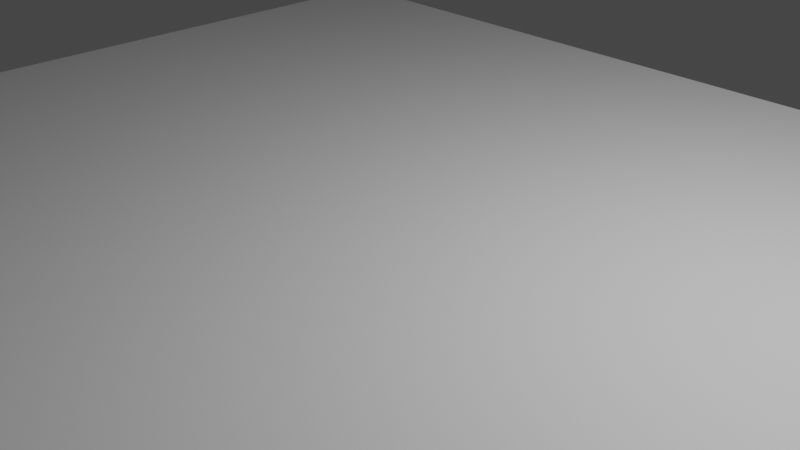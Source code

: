 # Source: nub.blend  (saved by Blender 2.90.8; exported with 4.5.12 LTS)
import bpy
from mathutils import Matrix  # noqa: F401  (used for matrix-valued properties, if any)

bpy.ops.wm.read_factory_settings(use_empty=True)
scene = bpy.context.scene
scene.name = 'Scene'

# ---- collections
col_collection = bpy.data.collections.new('Collection'); scene.collection.children.link(col_collection)

# ---- materials (node trees are filled in below, after node groups)
mat_material = bpy.data.materials.new('Material')
mat_material.alpha_threshold = 0.0
mat_material.use_transparent_shadow = False
mat_material.line_color = (0.0, 0.0, 0.0, 1.0)
mat_material_001 = bpy.data.materials.new('Material.001')
mat_material_001.alpha_threshold = 0.0
mat_material_001.use_transparent_shadow = False
mat_material_001.line_color = (0.0, 0.0, 0.0, 1.0)

# ---- material node trees
mat_material.use_nodes = True; mat_material.node_tree.nodes.clear()
_N = mat_material.node_tree.nodes; _L = mat_material.node_tree.links
n0 = _N.new('ShaderNodeOutputMaterial'); n0.name = 'Material Output'; n0.location = (300, 300)
n1 = _N.new('ShaderNodeBsdfPrincipled'); n1.name = 'Principled BSDF'; n1.location = (10, 300)
n1.distribution = 'GGX'
n1.subsurface_method = 'BURLEY'
n1.inputs[2].default_value = 0.4
n1.inputs[3].default_value = 1.45
n1.inputs[27].default_value = (0.0, 0.0, 0.0, 1.0)
n1.inputs[28].default_value = 1.0
_L.new(n1.outputs[0], n0.inputs[0])
n0.is_active_output = True
mat_material_001.use_nodes = True; mat_material_001.node_tree.nodes.clear()
_N = mat_material_001.node_tree.nodes; _L = mat_material_001.node_tree.links
n0 = _N.new('ShaderNodeOutputMaterial'); n0.name = 'Material Output'; n0.location = (300, 300)
n1 = _N.new('ShaderNodeBsdfPrincipled'); n1.name = 'Principled BSDF'; n1.location = (10, 300)
n1.distribution = 'GGX'
n1.subsurface_method = 'BURLEY'
n1.inputs[2].default_value = 0.4
n1.inputs[3].default_value = 1.45
n1.inputs[27].default_value = (0.0, 0.0, 0.0, 1.0)
n1.inputs[28].default_value = 1.0
_L.new(n1.outputs[0], n0.inputs[0])
n0.is_active_output = True

# ---- world
world_world = bpy.data.worlds.new('World'); scene.world = world_world
world_world.use_nodes = True; world_world.node_tree.nodes.clear()
_N = world_world.node_tree.nodes; _L = world_world.node_tree.links
n0 = _N.new('ShaderNodeOutputWorld'); n0.name = 'World Output'; n0.location = (300, 300)
n1 = _N.new('ShaderNodeBackground'); n1.name = 'Background'; n1.location = (10, 300)
n1.inputs[0].default_value = (0.05088, 0.05088, 0.05088, 1.0)
_L.new(n1.outputs[0], n0.inputs[0])
n0.is_active_output = True
world_world.color = (0.05088, 0.05088, 0.05088)
world_world.use_sun_shadow = False
world_world.sun_shadow_jitter_overblur = 0.0

# ---- cameras
cam_camera = bpy.data.cameras.new('Camera')
cam_camera.clip_end = 100.0
cam_camera.ortho_scale = 7.314

# ---- lights
light_light = bpy.data.lights.new('Light', 'POINT')
light_light.transmission_factor = 0.0
light_light.energy = 1000.0
light_light.shadow_soft_size = 0.1
light_light.shadow_maximum_resolution = 0.006
light_light.use_absolute_resolution = True

# ---- meshes
me_cube = bpy.data.meshes.new('Cube')
me_cube.from_pydata([(1.0, 1.0, 1.0), (1.0, 1.0, -1.0), (1.0, -1.0, 1.0), (1.0, -1.0, -1.0), (-1.0, 1.0, 1.0), (-1.0, 1.0, -1.0), (-1.0, -1.0, 1.0), (-1.0, -1.0, -1.0)], [], [(0, 4, 6, 2), (3, 2, 6, 7), (7, 6, 4, 5), (5, 1, 3, 7), (1, 0, 2, 3), (5, 4, 0, 1)])
_uv = me_cube.uv_layers.new(name='UVMap')
_uv.uv.foreach_set('vector', [0.625, 0.5, 0.875, 0.5, 0.875, 0.75, 0.625, 0.75, 0.375, 0.75, 0.625, 0.75, 0.625, 1.0, 0.375, 1.0, 0.375, 0.0, 0.625, 0.0, 0.625, 0.25, 0.375, 0.25, 0.125, 0.5, 0.375, 0.5, 0.375, 0.75, 0.125, 0.75, 0.375, 0.5, 0.625, 0.5, 0.625, 0.75, 0.375, 0.75, 0.375, 0.25, 0.625, 0.25, 0.625, 0.5, 0.375, 0.5])
me_cube.materials.append(mat_material)
me_cube.use_remesh_preserve_volume = False
me_cube.use_remesh_preserve_attributes = False
me_cube.use_mirror_vertex_groups = False
me_cube.update()
me_cube_001 = bpy.data.meshes.new('Cube.001')
me_cube_001.from_pydata([(-1.0, -1.0, -1.0), (-1.0, -1.0, 1.0), (-1.0, 1.0, -1.0), (-1.0, 1.0, 1.0), (1.0, -1.0, -1.0), (1.0, -1.0, 1.0), (1.0, 1.0, -1.0), (1.0, 1.0, 1.0)], [], [(0, 1, 3, 2), (2, 3, 7, 6), (6, 7, 5, 4), (4, 5, 1, 0), (2, 6, 4, 0), (7, 3, 1, 5)])
_uv = me_cube_001.uv_layers.new(name='UVMap')
_uv.uv.foreach_set('vector', [0.375, 0.0, 0.625, 0.0, 0.625, 0.25, 0.375, 0.25, 0.375, 0.25, 0.625, 0.25, 0.625, 0.5, 0.375, 0.5, 0.375, 0.5, 0.625, 0.5, 0.625, 0.75, 0.375, 0.75, 0.375, 0.75, 0.625, 0.75, 0.625, 1.0, 0.375, 1.0, 0.125, 0.5, 0.375, 0.5, 0.375, 0.75, 0.125, 0.75, 0.625, 0.5, 0.875, 0.5, 0.875, 0.75, 0.625, 0.75])
me_cube_001.use_remesh_fix_poles = True
me_cube_001.use_remesh_preserve_attributes = False
me_cube_001.use_mirror_vertex_groups = False
me_cube_001.update()
me_cube_002 = bpy.data.meshes.new('Cube.002')
me_cube_002.from_pydata([(-1.0, -1.0, -1.0), (-1.0, -1.0, 1.0), (-1.0, 1.0, -1.0), (-1.0, 1.0, 1.0), (1.0, -1.0, -1.0), (1.0, -1.0, 1.0), (1.0, 1.0, -1.0), (1.0, 1.0, 1.0)], [], [(0, 1, 3, 2), (2, 3, 7, 6), (6, 7, 5, 4), (4, 5, 1, 0), (2, 6, 4, 0), (7, 3, 1, 5)])
_uv = me_cube_002.uv_layers.new(name='UVMap')
_uv.uv.foreach_set('vector', [0.375, 0.0, 0.625, 0.0, 0.625, 0.25, 0.375, 0.25, 0.375, 0.25, 0.625, 0.25, 0.625, 0.5, 0.375, 0.5, 0.375, 0.5, 0.625, 0.5, 0.625, 0.75, 0.375, 0.75, 0.375, 0.75, 0.625, 0.75, 0.625, 1.0, 0.375, 1.0, 0.125, 0.5, 0.375, 0.5, 0.375, 0.75, 0.125, 0.75, 0.625, 0.5, 0.875, 0.5, 0.875, 0.75, 0.625, 0.75])
me_cube_002.use_remesh_fix_poles = True
me_cube_002.use_remesh_preserve_attributes = False
me_cube_002.use_mirror_vertex_groups = False
me_cube_002.update()
me_cube_003 = bpy.data.meshes.new('Cube.003')
me_cube_003.from_pydata([(-1.0, -1.0, -1.0), (-1.0, -1.0, 1.0), (-1.0, 1.0, -1.0), (-1.0, 1.0, 1.0), (1.0, -1.0, -1.0), (1.0, -1.0, 1.0), (1.0, 1.0, -1.0), (1.0, 1.0, 1.0)], [], [(0, 1, 3, 2), (2, 3, 7, 6), (6, 7, 5, 4), (4, 5, 1, 0), (2, 6, 4, 0), (7, 3, 1, 5)])
_uv = me_cube_003.uv_layers.new(name='UVMap')
_uv.uv.foreach_set('vector', [0.375, 0.0, 0.625, 0.0, 0.625, 0.25, 0.375, 0.25, 0.375, 0.25, 0.625, 0.25, 0.625, 0.5, 0.375, 0.5, 0.375, 0.5, 0.625, 0.5, 0.625, 0.75, 0.375, 0.75, 0.375, 0.75, 0.625, 0.75, 0.625, 1.0, 0.375, 1.0, 0.125, 0.5, 0.375, 0.5, 0.375, 0.75, 0.125, 0.75, 0.625, 0.5, 0.875, 0.5, 0.875, 0.75, 0.625, 0.75])
me_cube_003.use_remesh_fix_poles = True
me_cube_003.use_remesh_preserve_attributes = False
me_cube_003.use_mirror_vertex_groups = False
me_cube_003.update()
me_cube_004 = bpy.data.meshes.new('Cube.004')
me_cube_004.from_pydata([(-1.0, -1.0, -1.0), (-1.0, -1.0, 1.0), (-1.0, 1.0, -1.0), (-1.0, 1.0, 1.0), (1.0, -1.0, -1.0), (1.0, -1.0, 1.0), (1.0, 1.0, -1.0), (1.0, 1.0, 1.0)], [], [(0, 1, 3, 2), (2, 3, 7, 6), (6, 7, 5, 4), (4, 5, 1, 0), (2, 6, 4, 0), (7, 3, 1, 5)])
_uv = me_cube_004.uv_layers.new(name='UVMap')
_uv.uv.foreach_set('vector', [0.375, 0.0, 0.625, 0.0, 0.625, 0.25, 0.375, 0.25, 0.375, 0.25, 0.625, 0.25, 0.625, 0.5, 0.375, 0.5, 0.375, 0.5, 0.625, 0.5, 0.625, 0.75, 0.375, 0.75, 0.375, 0.75, 0.625, 0.75, 0.625, 1.0, 0.375, 1.0, 0.125, 0.5, 0.375, 0.5, 0.375, 0.75, 0.125, 0.75, 0.625, 0.5, 0.875, 0.5, 0.875, 0.75, 0.625, 0.75])
me_cube_004.use_remesh_fix_poles = True
me_cube_004.use_remesh_preserve_attributes = False
me_cube_004.use_mirror_vertex_groups = False
me_cube_004.update()
me_cube_005 = bpy.data.meshes.new('Cube.005')
me_cube_005.from_pydata([(-1.0, -1.0, -1.0), (-1.0, -1.0, 1.0), (-1.0, 1.0, -1.0), (-1.0, 1.0, 1.0), (1.0, -1.0, -1.0), (1.0, -1.0, 1.0), (1.0, 1.0, -1.0), (1.0, 1.0, 1.0)], [], [(0, 1, 3, 2), (2, 3, 7, 6), (6, 7, 5, 4), (4, 5, 1, 0), (2, 6, 4, 0), (7, 3, 1, 5)])
_uv = me_cube_005.uv_layers.new(name='UVMap')
_uv.uv.foreach_set('vector', [0.375, 0.0, 0.625, 0.0, 0.625, 0.25, 0.375, 0.25, 0.375, 0.25, 0.625, 0.25, 0.625, 0.5, 0.375, 0.5, 0.375, 0.5, 0.625, 0.5, 0.625, 0.75, 0.375, 0.75, 0.375, 0.75, 0.625, 0.75, 0.625, 1.0, 0.375, 1.0, 0.125, 0.5, 0.375, 0.5, 0.375, 0.75, 0.125, 0.75, 0.625, 0.5, 0.875, 0.5, 0.875, 0.75, 0.625, 0.75])
me_cube_005.use_remesh_fix_poles = True
me_cube_005.use_remesh_preserve_attributes = False
me_cube_005.use_mirror_vertex_groups = False
me_cube_005.update()
me_cube_006 = bpy.data.meshes.new('Cube.006')
me_cube_006.from_pydata([(-1.0, -1.0, -1.0), (-1.0, -1.0, 1.0), (-1.0, 1.0, -1.0), (-1.0, 1.0, 1.0), (1.0, -1.0, -1.0), (1.0, -1.0, 1.0), (1.0, 1.0, -1.0), (1.0, 1.0, 1.0)], [], [(0, 1, 3, 2), (2, 3, 7, 6), (6, 7, 5, 4), (4, 5, 1, 0), (2, 6, 4, 0), (7, 3, 1, 5)])
_uv = me_cube_006.uv_layers.new(name='UVMap')
_uv.uv.foreach_set('vector', [0.375, 0.0, 0.625, 0.0, 0.625, 0.25, 0.375, 0.25, 0.375, 0.25, 0.625, 0.25, 0.625, 0.5, 0.375, 0.5, 0.375, 0.5, 0.625, 0.5, 0.625, 0.75, 0.375, 0.75, 0.375, 0.75, 0.625, 0.75, 0.625, 1.0, 0.375, 1.0, 0.125, 0.5, 0.375, 0.5, 0.375, 0.75, 0.125, 0.75, 0.625, 0.5, 0.875, 0.5, 0.875, 0.75, 0.625, 0.75])
me_cube_006.use_remesh_fix_poles = True
me_cube_006.use_remesh_preserve_attributes = False
me_cube_006.use_mirror_vertex_groups = False
me_cube_006.update()
me_cube_007 = bpy.data.meshes.new('Cube.007')
me_cube_007.from_pydata([(-1.0, -1.0, -1.0), (-1.0, -1.0, 1.0), (-1.0, 1.0, -1.0), (-1.0, 1.0, 1.0), (1.0, -1.0, -1.0), (1.0, -1.0, 1.0), (1.0, 1.0, -1.0), (1.0, 1.0, 1.0)], [], [(0, 1, 3, 2), (2, 3, 7, 6), (6, 7, 5, 4), (4, 5, 1, 0), (2, 6, 4, 0), (7, 3, 1, 5)])
_uv = me_cube_007.uv_layers.new(name='UVMap')
_uv.uv.foreach_set('vector', [0.375, 0.0, 0.625, 0.0, 0.625, 0.25, 0.375, 0.25, 0.375, 0.25, 0.625, 0.25, 0.625, 0.5, 0.375, 0.5, 0.375, 0.5, 0.625, 0.5, 0.625, 0.75, 0.375, 0.75, 0.375, 0.75, 0.625, 0.75, 0.625, 1.0, 0.375, 1.0, 0.125, 0.5, 0.375, 0.5, 0.375, 0.75, 0.125, 0.75, 0.625, 0.5, 0.875, 0.5, 0.875, 0.75, 0.625, 0.75])
me_cube_007.use_remesh_fix_poles = True
me_cube_007.use_remesh_preserve_attributes = False
me_cube_007.use_mirror_vertex_groups = False
me_cube_007.update()
me_cube_008 = bpy.data.meshes.new('Cube.008')
me_cube_008.from_pydata([(-1.0, -1.0, -1.0), (-1.0, -1.0, 1.0), (-1.0, 1.0, -1.0), (-1.0, 1.0, 1.0), (1.0, -1.0, -1.0), (1.0, -1.0, 1.0), (1.0, 1.0, -1.0), (1.0, 1.0, 1.0)], [], [(0, 1, 3, 2), (2, 3, 7, 6), (6, 7, 5, 4), (4, 5, 1, 0), (2, 6, 4, 0), (7, 3, 1, 5)])
_uv = me_cube_008.uv_layers.new(name='UVMap')
_uv.uv.foreach_set('vector', [0.375, 0.0, 0.625, 0.0, 0.625, 0.25, 0.375, 0.25, 0.375, 0.25, 0.625, 0.25, 0.625, 0.5, 0.375, 0.5, 0.375, 0.5, 0.625, 0.5, 0.625, 0.75, 0.375, 0.75, 0.375, 0.75, 0.625, 0.75, 0.625, 1.0, 0.375, 1.0, 0.125, 0.5, 0.375, 0.5, 0.375, 0.75, 0.125, 0.75, 0.625, 0.5, 0.875, 0.5, 0.875, 0.75, 0.625, 0.75])
me_cube_008.use_remesh_fix_poles = True
me_cube_008.use_remesh_preserve_attributes = False
me_cube_008.use_mirror_vertex_groups = False
me_cube_008.update()
me_cube_009 = bpy.data.meshes.new('Cube.009')
me_cube_009.from_pydata([(-1.0, -1.0, -1.0), (-1.0, -1.0, 1.0), (-1.0, 1.0, -1.0), (-1.0, 1.0, 1.0), (1.0, -1.0, -1.0), (1.0, -1.0, 1.0), (1.0, 1.0, -1.0), (1.0, 1.0, 1.0)], [], [(0, 1, 3, 2), (2, 3, 7, 6), (6, 7, 5, 4), (4, 5, 1, 0), (2, 6, 4, 0), (7, 3, 1, 5)])
_uv = me_cube_009.uv_layers.new(name='UVMap')
_uv.uv.foreach_set('vector', [0.375, 0.0, 0.625, 0.0, 0.625, 0.25, 0.375, 0.25, 0.375, 0.25, 0.625, 0.25, 0.625, 0.5, 0.375, 0.5, 0.375, 0.5, 0.625, 0.5, 0.625, 0.75, 0.375, 0.75, 0.375, 0.75, 0.625, 0.75, 0.625, 1.0, 0.375, 1.0, 0.125, 0.5, 0.375, 0.5, 0.375, 0.75, 0.125, 0.75, 0.625, 0.5, 0.875, 0.5, 0.875, 0.75, 0.625, 0.75])
me_cube_009.use_remesh_fix_poles = True
me_cube_009.use_remesh_preserve_attributes = False
me_cube_009.use_mirror_vertex_groups = False
me_cube_009.update()
me_cube_010 = bpy.data.meshes.new('Cube.010')
me_cube_010.from_pydata([(1.0, 1.0, 1.0), (1.0, 1.0, -1.0), (1.0, -1.0, 1.0), (1.0, -1.0, -1.0), (-1.0, 1.0, 1.0), (-1.0, 1.0, -1.0), (-1.0, -1.0, 1.0), (-1.0, -1.0, -1.0)], [], [(0, 4, 6, 2), (3, 2, 6, 7), (7, 6, 4, 5), (5, 1, 3, 7), (1, 0, 2, 3), (5, 4, 0, 1)])
_uv = me_cube_010.uv_layers.new(name='UVMap')
_uv.uv.foreach_set('vector', [0.625, 0.5, 0.875, 0.5, 0.875, 0.75, 0.625, 0.75, 0.375, 0.75, 0.625, 0.75, 0.625, 1.0, 0.375, 1.0, 0.375, 0.0, 0.625, 0.0, 0.625, 0.25, 0.375, 0.25, 0.125, 0.5, 0.375, 0.5, 0.375, 0.75, 0.125, 0.75, 0.375, 0.5, 0.625, 0.5, 0.625, 0.75, 0.375, 0.75, 0.375, 0.25, 0.625, 0.25, 0.625, 0.5, 0.375, 0.5])
me_cube_010.materials.append(mat_material_001)
me_cube_010.use_remesh_preserve_volume = False
me_cube_010.use_remesh_preserve_attributes = False
me_cube_010.use_mirror_vertex_groups = False
me_cube_010.update()

# ---- objects
ob_cube = bpy.data.objects.new('Cube', me_cube)
ob_light = bpy.data.objects.new('Light', light_light)
ob_camera = bpy.data.objects.new('Camera', cam_camera)
ob_cube_001 = bpy.data.objects.new('Cube.001', me_cube_001)
ob_cube_002 = bpy.data.objects.new('Cube.002', me_cube_002)
ob_cube_003 = bpy.data.objects.new('Cube.003', me_cube_003)
ob_cube_004 = bpy.data.objects.new('Cube.004', me_cube_004)
ob_cube_005 = bpy.data.objects.new('Cube.005', me_cube_005)
ob_cube_006 = bpy.data.objects.new('Cube.006', me_cube_006)
ob_cube_007 = bpy.data.objects.new('Cube.007', me_cube_007)
ob_cube_008 = bpy.data.objects.new('Cube.008', me_cube_008)
ob_cube_009 = bpy.data.objects.new('Cube.009', me_cube_009)
ob_cube_010 = bpy.data.objects.new('Cube.010', me_cube_010)

# ---- transforms, parenting, visibility, modifiers, constraints
ob_cube.location = (0.0, 0.0, 0.05132)
ob_cube.scale = (6.679, 5.428, 0.103)
ob_cube.lock_rotations_4d = False
ob_cube.empty_display_type = 'ARROWS'
ob_cube.lineart.crease_threshold = 0.0
ob_light.location = (4.076, 1.005, 5.904)
ob_light.rotation_euler = (0.6503, 0.05522, 1.866)
ob_light.lock_rotations_4d = False
ob_light.empty_display_type = 'ARROWS'
ob_light.color = (0.0, 0.0, 0.0, 0.0)
ob_light.lineart.crease_threshold = 0.0
ob_camera.location = (7.359, -6.926, 4.958)
ob_camera.rotation_euler = (1.109, 0.0, 0.8149)
ob_camera.lock_rotations_4d = False
ob_camera.empty_display_type = 'ARROWS'
ob_camera.color = (0.0, 0.0, 0.0, 0.0)
ob_camera.display_type = 'WIRE'
ob_camera.lineart.crease_threshold = 0.0
ob_cube_001.location = (3.53, 84.45, 0.0)
ob_cube_001.scale = (0.4455, 0.592, 15.5)
ob_cube_001.lineart.crease_threshold = 0.0
ob_cube_002.location = (-4.958, 168.1, 23.57)
ob_cube_002.scale = (0.4455, 0.592, 15.5)
ob_cube_002.lineart.crease_threshold = 0.0
ob_cube_003.location = (3.53, 41.2, 0.0)
ob_cube_003.scale = (0.4455, 0.592, 15.5)
ob_cube_003.lineart.crease_threshold = 0.0
ob_cube_004.location = (3.53, 7.326, 0.0)
ob_cube_004.scale = (0.4455, 0.592, 15.5)
ob_cube_004.lineart.crease_threshold = 0.0
ob_cube_005.location = (3.53, 131.6, 0.0)
ob_cube_005.scale = (0.4455, 0.592, 15.5)
ob_cube_005.lineart.crease_threshold = 0.0
ob_cube_006.location = (3.53, 151.2, 9.602)
ob_cube_006.scale = (0.4455, 0.592, 15.5)
ob_cube_006.lineart.crease_threshold = 0.0
ob_cube_007.location = (-6.803, 234.3, 59.03)
ob_cube_007.scale = (0.4455, 0.592, 15.5)
ob_cube_007.lineart.crease_threshold = 0.0
ob_cube_008.location = (3.53, 211.5, 40.63)
ob_cube_008.scale = (0.4455, 0.592, 15.5)
ob_cube_008.lineart.crease_threshold = 0.0
ob_cube_009.location = (3.53, 7.326, 0.0)
ob_cube_009.scale = (0.4455, 0.592, 15.5)
ob_cube_009.lineart.crease_threshold = 0.0
ob_cube_010.location = (0.0, 272.6, 0.05132)
ob_cube_010.scale = (6.679, 5.428, 0.103)
ob_cube_010.lock_rotations_4d = False
ob_cube_010.empty_display_type = 'ARROWS'
ob_cube_010.lineart.crease_threshold = 0.0

# ---- collection membership
col_collection.objects.link(ob_cube)
col_collection.objects.link(ob_light)
col_collection.objects.link(ob_camera)
col_collection.objects.link(ob_cube_001)
col_collection.objects.link(ob_cube_002)
col_collection.objects.link(ob_cube_003)
col_collection.objects.link(ob_cube_004)
col_collection.objects.link(ob_cube_005)
col_collection.objects.link(ob_cube_006)
col_collection.objects.link(ob_cube_007)
col_collection.objects.link(ob_cube_008)
col_collection.objects.link(ob_cube_009)
col_collection.objects.link(ob_cube_010)

# ---- scene / render settings (as saved in the file)
scene.camera = ob_camera
scene.frame_start = 1; scene.frame_end = 250; scene.frame_set(1)
scene.render.engine = 'BLENDER_EEVEE_NEXT'
scene.cycles.use_denoising = False
scene.cycles.samples = 128
scene.cycles.sampling_pattern = 'TABULATED_SOBOL'
scene.cycles.use_adaptive_sampling = False
scene.cycles.use_light_tree = False
scene.view_settings.view_transform = 'Filmic'
bpy.context.view_layer.update()
